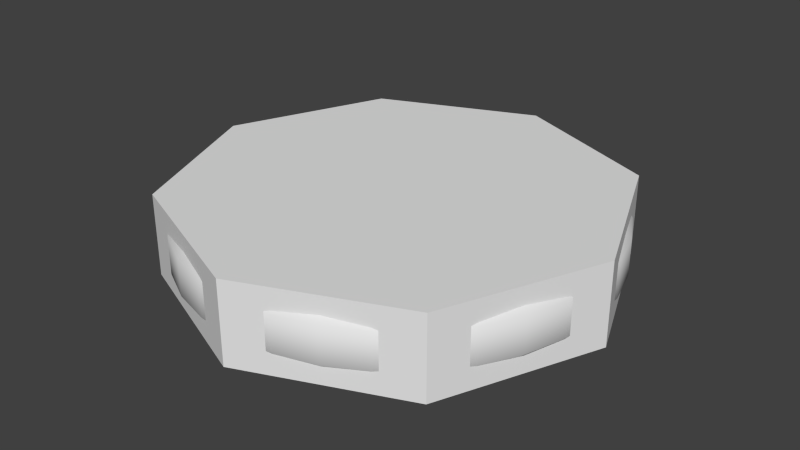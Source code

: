 # Source: tile_circle.blend  (saved by Blender 2.75.0; exported with 4.5.12 LTS)
import bpy
from mathutils import Matrix  # noqa: F401  (used for matrix-valued properties, if any)

bpy.ops.wm.read_factory_settings(use_empty=True)
scene = bpy.context.scene
scene.name = 'Scene'

# ---- collections
col_collection_1 = bpy.data.collections.new('Collection 1'); scene.collection.children.link(col_collection_1)

# ---- world
world_world = bpy.data.worlds.new('World'); scene.world = world_world
world_world.color = (0.05088, 0.05088, 0.05088)
world_world.use_sun_shadow = False
world_world.sun_shadow_jitter_overblur = 0.0
world_world.cycles.sampling_method = 'MANUAL'
world_world.cycles.sample_map_resolution = 256

# ---- meshes
me_cylinder_001 = bpy.data.meshes.new('Cylinder.001')
me_cylinder_001.from_pydata([(2.746e-09, 1.053, -0.1946), (2.746e-09, 1.053, 0.1946), (0.7443, 0.7443, -0.1946), (0.7443, 0.7443, 0.1946), (1.053, -4.641e-08, -0.1946), (1.053, -4.641e-08, 0.1946), (0.7443, -0.7443, -0.1946), (0.7443, -0.7443, 0.1946), (-8.928e-08, -1.053, -0.1946), (-8.928e-08, -1.053, 0.1946), (-0.7443, -0.7443, -0.1946), (-0.7443, -0.7443, 0.1946), (-1.053, 1.216e-08, -0.1946), (-1.053, 1.216e-08, 0.1946), (-0.7443, 0.7443, -0.1946), (-0.7443, 0.7443, 0.1946)], [], [(0, 1, 3, 2), (2, 3, 5, 4), (4, 5, 7, 6), (6, 7, 9, 8), (8, 9, 11, 10), (10, 11, 13, 12), (3, 1, 15, 13, 11, 9, 7, 5), (14, 15, 1, 0), (12, 13, 15, 14), (0, 2, 4, 6, 8, 10, 12, 14)])
me_cylinder_001.use_remesh_preserve_volume = False
me_cylinder_001.use_remesh_preserve_attributes = False
me_cylinder_001.use_mirror_vertex_groups = False
me_cylinder_001.update()
me_cylinder = bpy.data.meshes.new('Cylinder')
me_cylinder.from_pydata([(0.0, 1.0, -0.08702), (0.0, 1.0, 0.08702), (0.1951, 0.9808, -0.08702), (0.1951, 0.9808, 0.08702), (0.3827, 0.9239, -0.08702), (0.3827, 0.9239, 0.08702), (0.5556, 0.8315, -0.08702), (0.5556, 0.8315, 0.08702), (0.7071, 0.7071, -0.08702), (0.7071, 0.7071, 0.08702), (0.8315, 0.5556, -0.08702), (0.8315, 0.5556, 0.08702), (0.9239, 0.3827, -0.08702), (0.9239, 0.3827, 0.08702), (0.9808, 0.1951, -0.08702), (0.9808, 0.1951, 0.08702), (1.0, 7.55e-08, -0.08702), (1.0, 7.55e-08, 0.08702), (0.9808, -0.1951, -0.08702), (0.9808, -0.1951, 0.08702), (0.9239, -0.3827, -0.08702), (0.9239, -0.3827, 0.08702), (0.8315, -0.5556, -0.08702), (0.8315, -0.5556, 0.08702), (0.7071, -0.7071, -0.08702), (0.7071, -0.7071, 0.08702), (0.5556, -0.8315, -0.08702), (0.5556, -0.8315, 0.08702), (0.3827, -0.9239, -0.08702), (0.3827, -0.9239, 0.08702), (0.1951, -0.9808, -0.08702), (0.1951, -0.9808, 0.08702), (-3.258e-07, -1.0, -0.08702), (-3.258e-07, -1.0, 0.08702), (-0.1951, -0.9808, -0.08702), (-0.1951, -0.9808, 0.08702), (-0.3827, -0.9239, -0.08702), (-0.3827, -0.9239, 0.08702), (-0.5556, -0.8315, -0.08702), (-0.5556, -0.8315, 0.08702), (-0.7071, -0.7071, -0.08702), (-0.7071, -0.7071, 0.08702), (-0.8315, -0.5556, -0.08702), (-0.8315, -0.5556, 0.08702), (-0.9239, -0.3827, -0.08702), (-0.9239, -0.3827, 0.08702), (-0.9808, -0.1951, -0.08702), (-0.9808, -0.1951, 0.08702), (-1.0, 9.656e-07, -0.08702), (-1.0, 9.656e-07, 0.08702), (-0.9808, 0.1951, -0.08702), (-0.9808, 0.1951, 0.08702), (-0.9239, 0.3827, -0.08702), (-0.9239, 0.3827, 0.08702), (-0.8315, 0.5556, -0.08702), (-0.8315, 0.5556, 0.08702), (-0.7071, 0.7071, -0.08702), (-0.7071, 0.7071, 0.08702), (-0.5556, 0.8315, -0.08702), (-0.5556, 0.8315, 0.08702), (-0.3827, 0.9239, -0.08702), (-0.3827, 0.9239, 0.08702), (-0.1951, 0.9808, -0.08702), (-0.1951, 0.9808, 0.08702), (4.098e-09, 0.9235, -0.1546), (0.1802, 0.9057, -0.1546), (0.1802, 0.9057, 0.1546), (4.098e-09, 0.9235, 0.1546), (0.3534, 0.8532, -0.1546), (0.3534, 0.8532, 0.1546), (0.5131, 0.7678, -0.1546), (0.5131, 0.7678, 0.1546), (0.653, 0.653, -0.1546), (0.653, 0.653, 0.1546), (0.7678, 0.5131, -0.1546), (0.7678, 0.5131, 0.1546), (0.8532, 0.3534, -0.1546), (0.8532, 0.3534, 0.1546), (0.9057, 0.1802, -0.1546), (0.9057, 0.1802, 0.1546), (0.9235, 9.41e-08, -0.1546), (0.9235, 9.41e-08, 0.1546), (0.9057, -0.1802, -0.1546), (0.9057, -0.1802, 0.1546), (0.8532, -0.3534, -0.1546), (0.8532, -0.3534, 0.1546), (0.7678, -0.5131, -0.1546), (0.7678, -0.5131, 0.1546), (0.653, -0.653, -0.1546), (0.653, -0.653, 0.1546), (0.5131, -0.7678, -0.1546), (0.5131, -0.7678, 0.1546), (0.3534, -0.8532, -0.1546), (0.3534, -0.8532, 0.1546), (0.1802, -0.9057, -0.1546), (0.1802, -0.9057, 0.1546), (-2.968e-07, -0.9235, -0.1546), (-2.968e-07, -0.9235, 0.1546), (-0.1802, -0.9057, -0.1546), (-0.1802, -0.9057, 0.1546), (-0.3534, -0.8532, -0.1546), (-0.3534, -0.8532, 0.1546), (-0.5131, -0.7678, -0.1546), (-0.5131, -0.7678, 0.1546), (-0.653, -0.653, -0.1546), (-0.653, -0.653, 0.1546), (-0.7678, -0.5131, -0.1546), (-0.7678, -0.5131, 0.1546), (-0.8532, -0.3534, -0.1546), (-0.8532, -0.3534, 0.1546), (-0.9057, -0.1802, -0.1546), (-0.9057, -0.1802, 0.1546), (-0.9235, 9.161e-07, -0.1546), (-0.9235, 9.161e-07, 0.1546), (-0.9057, 0.1802, -0.1546), (-0.9057, 0.1802, 0.1546), (-0.8532, 0.3534, -0.1546), (-0.8532, 0.3534, 0.1546), (-0.7678, 0.5131, -0.1546), (-0.7678, 0.5131, 0.1546), (-0.653, 0.653, -0.1546), (-0.653, 0.653, 0.1546), (-0.5131, 0.7678, -0.1546), (-0.5131, 0.7678, 0.1546), (-0.3534, 0.8532, -0.1546), (-0.3534, 0.8532, 0.1546), (-0.1802, 0.9057, -0.1546), (-0.1802, 0.9057, 0.1546), (2.025e-08, 0.8341, -0.1921), (0.1627, 0.818, -0.1921), (0.1627, 0.818, 0.1921), (2.025e-08, 0.8341, 0.1921), (0.3192, 0.7706, -0.1921), (0.3192, 0.7706, 0.1921), (0.4634, 0.6935, -0.1921), (0.4634, 0.6935, 0.1921), (0.5898, 0.5898, -0.1921), (0.5898, 0.5898, 0.1921), (0.6935, 0.4634, -0.1921), (0.6935, 0.4634, 0.1921), (0.7706, 0.3192, -0.1921), (0.7706, 0.3192, 0.1921), (0.818, 0.1627, -0.1921), (0.818, 0.1627, 0.1921), (0.8341, 1.133e-07, -0.1921), (0.8341, 1.133e-07, 0.1921), (0.818, -0.1627, -0.1921), (0.818, -0.1627, 0.1921), (0.7706, -0.3192, -0.1921), (0.7706, -0.3192, 0.1921), (0.6935, -0.4634, -0.1921), (0.6935, -0.4634, 0.1921), (0.5898, -0.5898, -0.1921), (0.5898, -0.5898, 0.1921), (0.4634, -0.6935, -0.1921), (0.4634, -0.6935, 0.1921), (0.3192, -0.7706, -0.1921), (0.3192, -0.7706, 0.1921), (0.1627, -0.818, -0.1921), (0.1627, -0.818, 0.1921), (-2.515e-07, -0.8341, -0.1921), (-2.515e-07, -0.8341, 0.1921), (-0.1627, -0.818, -0.1921), (-0.1627, -0.818, 0.1921), (-0.3192, -0.7706, -0.1921), (-0.3192, -0.7706, 0.1921), (-0.4634, -0.6935, -0.1921), (-0.4634, -0.6935, 0.1921), (-0.5898, -0.5898, -0.1921), (-0.5898, -0.5898, 0.1921), (-0.6935, -0.4634, -0.1921), (-0.6935, -0.4634, 0.1921), (-0.7706, -0.3192, -0.1921), (-0.7706, -0.3192, 0.1921), (-0.818, -0.1627, -0.1921), (-0.818, -0.1627, 0.1921), (-0.8341, 8.557e-07, -0.1921), (-0.8341, 8.557e-07, 0.1921), (-0.818, 0.1627, -0.1921), (-0.818, 0.1627, 0.1921), (-0.7706, 0.3192, -0.1921), (-0.7706, 0.3192, 0.1921), (-0.6935, 0.4634, -0.1921), (-0.6935, 0.4634, 0.1921), (-0.5898, 0.5898, -0.1921), (-0.5898, 0.5898, 0.1921), (-0.4634, 0.6935, -0.1921), (-0.4634, 0.6935, 0.1921), (-0.3192, 0.7706, -0.1921), (-0.3192, 0.7706, 0.1921), (-0.1627, 0.818, -0.1921), (-0.1627, 0.818, 0.1921)], [], [(0, 1, 3, 2), (2, 3, 5, 4), (4, 5, 7, 6), (6, 7, 9, 8), (8, 9, 11, 10), (10, 11, 13, 12), (12, 13, 15, 14), (14, 15, 17, 16), (16, 17, 19, 18), (18, 19, 21, 20), (20, 21, 23, 22), (22, 23, 25, 24), (24, 25, 27, 26), (26, 27, 29, 28), (28, 29, 31, 30), (30, 31, 33, 32), (32, 33, 35, 34), (34, 35, 37, 36), (36, 37, 39, 38), (38, 39, 41, 40), (40, 41, 43, 42), (42, 43, 45, 44), (44, 45, 47, 46), (46, 47, 49, 48), (48, 49, 51, 50), (50, 51, 53, 52), (52, 53, 55, 54), (54, 55, 57, 56), (56, 57, 59, 58), (58, 59, 61, 60), (51, 49, 113, 115), (62, 63, 1, 0), (60, 61, 63, 62), (33, 31, 95, 97), (94, 96, 160, 158), (120, 122, 186, 184), (14, 16, 80, 78), (32, 34, 98, 96), (17, 15, 79, 81), (50, 52, 116, 114), (35, 33, 97, 99), (53, 51, 115, 117), (16, 18, 82, 80), (34, 36, 100, 98), (19, 17, 81, 83), (0, 2, 65, 64), (52, 54, 118, 116), (37, 35, 99, 101), (3, 1, 67, 66), (55, 53, 117, 119), (18, 20, 84, 82), (36, 38, 102, 100), (21, 19, 83, 85), (54, 56, 120, 118), (39, 37, 101, 103), (2, 4, 68, 65), (57, 55, 119, 121), (20, 22, 86, 84), (5, 3, 66, 69), (38, 40, 104, 102), (23, 21, 85, 87), (56, 58, 122, 120), (41, 39, 103, 105), (4, 6, 70, 68), (59, 57, 121, 123), (22, 24, 88, 86), (7, 5, 69, 71), (40, 42, 106, 104), (25, 23, 87, 89), (58, 60, 124, 122), (43, 41, 105, 107), (6, 8, 72, 70), (61, 59, 123, 125), (24, 26, 90, 88), (9, 7, 71, 73), (42, 44, 108, 106), (27, 25, 89, 91), (60, 62, 126, 124), (45, 43, 107, 109), (8, 10, 74, 72), (63, 61, 125, 127), (26, 28, 92, 90), (11, 9, 73, 75), (44, 46, 110, 108), (29, 27, 91, 93), (62, 0, 64, 126), (47, 45, 109, 111), (10, 12, 76, 74), (1, 63, 127, 67), (28, 30, 94, 92), (13, 11, 75, 77), (46, 48, 112, 110), (31, 29, 93, 95), (49, 47, 111, 113), (12, 14, 78, 76), (30, 32, 96, 94), (15, 13, 77, 79), (48, 50, 114, 112), (130, 131, 191, 189, 187, 185, 183, 181, 179, 177, 175, 173, 171, 169, 167, 165, 163, 161, 159, 157, 155, 153, 151, 149, 147, 145, 143, 141, 139, 137, 135, 133), (128, 129, 132, 134, 136, 138, 140, 142, 144, 146, 148, 150, 152, 154, 156, 158, 160, 162, 164, 166, 168, 170, 172, 174, 176, 178, 180, 182, 184, 186, 188, 190), (68, 70, 134, 132), (123, 121, 185, 187), (97, 95, 159, 161), (71, 69, 133, 135), (122, 124, 188, 186), (96, 98, 162, 160), (70, 72, 136, 134), (125, 123, 187, 189), (99, 97, 161, 163), (73, 71, 135, 137), (124, 126, 190, 188), (98, 100, 164, 162), (72, 74, 138, 136), (127, 125, 189, 191), (101, 99, 163, 165), (75, 73, 137, 139), (126, 64, 128, 190), (100, 102, 166, 164), (74, 76, 140, 138), (67, 127, 191, 131), (103, 101, 165, 167), (77, 75, 139, 141), (102, 104, 168, 166), (76, 78, 142, 140), (105, 103, 167, 169), (79, 77, 141, 143), (104, 106, 170, 168), (78, 80, 144, 142), (107, 105, 169, 171), (81, 79, 143, 145), (106, 108, 172, 170), (80, 82, 146, 144), (109, 107, 171, 173), (83, 81, 145, 147), (108, 110, 174, 172), (82, 84, 148, 146), (111, 109, 173, 175), (85, 83, 147, 149), (110, 112, 176, 174), (84, 86, 150, 148), (113, 111, 175, 177), (87, 85, 149, 151), (112, 114, 178, 176), (86, 88, 152, 150), (115, 113, 177, 179), (89, 87, 151, 153), (114, 116, 180, 178), (88, 90, 154, 152), (117, 115, 179, 181), (91, 89, 153, 155), (116, 118, 182, 180), (90, 92, 156, 154), (64, 65, 129, 128), (119, 117, 181, 183), (93, 91, 155, 157), (66, 67, 131, 130), (118, 120, 184, 182), (92, 94, 158, 156), (65, 68, 132, 129), (121, 119, 183, 185), (95, 93, 157, 159), (69, 66, 130, 133)])
me_cylinder.polygons.foreach_set('use_smooth', [True] * 162)
_uv = me_cylinder.uv_layers.new(name='UVMap')
_uv.uv.foreach_set('vector', [0.1482, 0.07023, 0.1294, 0.03518, 0.1741, 0.01647, 0.1858, 0.05449, 0.1858, 0.05449, 0.1741, 0.01647, 0.2216, 0.006788, 0.2256, 0.04634, 0.2256, 0.04634, 0.2216, 0.006788, 0.2701, 0.006531, 0.2663, 0.04611, 0.2663, 0.04611, 0.2701, 0.006531, 0.3177, 0.01573, 0.3063, 0.05382, 0.3063, 0.05382, 0.3177, 0.01573, 0.3626, 0.03402, 0.344, 0.06917, 0.344, 0.06917, 0.3626, 0.03402, 0.403, 0.06069, 0.378, 0.09157, 0.378, 0.09157, 0.403, 0.06069, 0.4376, 0.0947, 0.407, 0.1202, 0.407, 0.1202, 0.4376, 0.0947, 0.465, 0.1347, 0.4299, 0.1539, 0.4299, 0.1539, 0.465, 0.1347, 0.4843, 0.1795, 0.4459, 0.1915, 0.4459, 0.1915, 0.4843, 0.1795, 0.4947, 0.2277, 0.4545, 0.2315, 0.4545, 0.2315, 0.4947, 0.2277, 0.4947, 0.2775, 0.4547, 0.2732, 0.4547, 0.2732, 0.4947, 0.2775, 0.4845, 0.3255, 0.4462, 0.3134, 0.4462, 0.3134, 0.4845, 0.3255, 0.4655, 0.3702, 0.4304, 0.3511, 0.4304, 0.3511, 0.4655, 0.3702, 0.4383, 0.4103, 0.4077, 0.3849, 0.4077, 0.3849, 0.4383, 0.4103, 0.4039, 0.4445, 0.3788, 0.4136, 0.3788, 0.4136, 0.4039, 0.4445, 0.3636, 0.4714, 0.3449, 0.4362, 0.3449, 0.4362, 0.3636, 0.4714, 0.3188, 0.49, 0.3073, 0.4519, 0.3073, 0.4519, 0.3188, 0.49, 0.2713, 0.4995, 0.2674, 0.4599, 0.2674, 0.4599, 0.2713, 0.4995, 0.2227, 0.4996, 0.2266, 0.46, 0.2266, 0.46, 0.2227, 0.4996, 0.1751, 0.4902, 0.1866, 0.4521, 0.1866, 0.4521, 0.1751, 0.4902, 0.1302, 0.4717, 0.149, 0.4366, 0.149, 0.4366, 0.1302, 0.4717, 0.08978, 0.4448, 0.115, 0.414, 0.115, 0.414, 0.08978, 0.4448, 0.05537, 0.4106, 0.08615, 0.3853, 0.08615, 0.3853, 0.05537, 0.4106, 0.02832, 0.3702, 0.06344, 0.3515, 0.06344, 0.3515, 0.02832, 0.3702, 0.009671, 0.3254, 0.04777, 0.3139, 0.04777, 0.3139, 0.009671, 0.3254, 0.0001309, 0.2778, 0.03975, 0.2739, 0.03975, 0.2739, 0.0001309, 0.2778, 7.107e-05, 0.2293, 0.03968, 0.2332, 0.03968, 0.2332, 7.107e-05, 0.2293, 0.009491, 0.1817, 0.04756, 0.1933, 0.04756, 0.1933, 0.009491, 0.1817, 0.02802, 0.1368, 0.06309, 0.1556, 0.06309, 0.1556, 0.02802, 0.1368, 0.05494, 0.0965, 0.08566, 0.1218, 0.9903, 0.3263, 0.9713, 0.3723, 0.9487, 0.3603, 0.9658, 0.319, 0.1144, 0.09293, 0.08919, 0.06218, 0.1294, 0.03518, 0.1482, 0.07023, 0.08566, 0.1218, 0.05494, 0.0965, 0.08919, 0.06218, 0.1144, 0.09293, 0.6279, 0.4765, 0.5865, 0.4489, 0.6027, 0.429, 0.6399, 0.4539, 0.3649, 0.3969, 0.3346, 0.4171, 0.3254, 0.4, 0.3526, 0.3818, 0.06839, 0.1994, 0.08231, 0.1657, 0.09951, 0.1749, 0.08704, 0.205, 0.4064, 0.1206, 0.4293, 0.1542, 0.4109, 0.1645, 0.3904, 0.1342, 0.3446, 0.4356, 0.3071, 0.4512, 0.3009, 0.4311, 0.3346, 0.4171, 0.5234, 0.1329, 0.5511, 0.09153, 0.5709, 0.1077, 0.5461, 0.1449, 0.04846, 0.3137, 0.04046, 0.2739, 0.06134, 0.2716, 0.0685, 0.3074, 0.6739, 0.4956, 0.6279, 0.4765, 0.6399, 0.4539, 0.6812, 0.471, 0.9999, 0.2775, 0.9903, 0.3263, 0.9658, 0.319, 0.9744, 0.2752, 0.4293, 0.1542, 0.4452, 0.1917, 0.4253, 0.1982, 0.4109, 0.1645, 0.3071, 0.4512, 0.2673, 0.4592, 0.2651, 0.4383, 0.3009, 0.4311, 0.5044, 0.1789, 0.5234, 0.1329, 0.5461, 0.1449, 0.529, 0.1863, 0.1486, 0.07087, 0.186, 0.05518, 0.1923, 0.0752, 0.1586, 0.0893, 0.04046, 0.2739, 0.04039, 0.2333, 0.0613, 0.2352, 0.06134, 0.2716, 0.7227, 0.5053, 0.6739, 0.4956, 0.6812, 0.471, 0.7251, 0.4797, 0.8209, 0.009902, 0.8668, 0.02901, 0.8547, 0.05162, 0.8135, 0.03442, 0.9998, 0.2278, 0.9999, 0.2775, 0.9744, 0.2752, 0.9744, 0.2305, 0.4452, 0.1917, 0.4545, 0.2315, 0.4331, 0.2341, 0.4253, 0.1982, 0.2673, 0.4592, 0.2267, 0.4592, 0.2286, 0.4383, 0.2651, 0.4383, 0.4947, 0.2277, 0.5044, 0.1789, 0.529, 0.1863, 0.5202, 0.2301, 0.04039, 0.2333, 0.04825, 0.1935, 0.06839, 0.1994, 0.0613, 0.2352, 0.7725, 0.5053, 0.7227, 0.5053, 0.7251, 0.4797, 0.7699, 0.4798, 0.186, 0.05518, 0.2257, 0.04706, 0.228, 0.06791, 0.1923, 0.0752, 0.99, 0.1791, 0.9998, 0.2278, 0.9744, 0.2305, 0.9656, 0.1866, 0.4545, 0.2315, 0.4547, 0.2732, 0.4332, 0.2711, 0.4331, 0.2341, 0.7721, 0.0001293, 0.8209, 0.009902, 0.8135, 0.03442, 0.7696, 0.02562, 0.2267, 0.4592, 0.1869, 0.4514, 0.1928, 0.4312, 0.2286, 0.4383, 0.4947, 0.2775, 0.4947, 0.2277, 0.5202, 0.2301, 0.5202, 0.2749, 0.04825, 0.1935, 0.06372, 0.156, 0.08231, 0.1657, 0.06839, 0.1994, 0.8213, 0.4956, 0.7725, 0.5053, 0.7699, 0.4798, 0.8138, 0.4711, 0.2257, 0.04706, 0.2662, 0.04682, 0.2645, 0.06773, 0.228, 0.06791, 0.9709, 0.1332, 0.99, 0.1791, 0.9656, 0.1866, 0.9484, 0.1454, 0.4547, 0.2732, 0.4455, 0.3132, 0.4255, 0.3071, 0.4332, 0.2711, 0.7224, 7.107e-05, 0.7721, 0.0001293, 0.7696, 0.02562, 0.7249, 0.02556, 0.1869, 0.4514, 0.1493, 0.436, 0.159, 0.4173, 0.1928, 0.4312, 0.5045, 0.3263, 0.4947, 0.2775, 0.5202, 0.2749, 0.529, 0.3188, 0.06372, 0.156, 0.08622, 0.1222, 0.1026, 0.1354, 0.08231, 0.1657, 0.8672, 0.4765, 0.8213, 0.4956, 0.8138, 0.4711, 0.8551, 0.454, 0.2662, 0.04682, 0.3061, 0.0545, 0.3002, 0.07466, 0.2645, 0.06773, 0.9433, 0.09185, 0.9709, 0.1332, 0.9484, 0.1454, 0.9235, 0.1082, 0.4455, 0.3132, 0.4298, 0.3508, 0.4113, 0.3408, 0.4255, 0.3071, 0.6736, 0.00973, 0.7224, 7.107e-05, 0.7249, 0.02556, 0.6811, 0.03423, 0.1493, 0.436, 0.1155, 0.4135, 0.1287, 0.3971, 0.159, 0.4173, 0.5235, 0.3723, 0.5045, 0.3263, 0.529, 0.3188, 0.5461, 0.3601, 0.08622, 0.1222, 0.1149, 0.09349, 0.1283, 0.1096, 0.1026, 0.1354, 0.9086, 0.4489, 0.8672, 0.4765, 0.8551, 0.454, 0.8923, 0.4291, 0.3061, 0.0545, 0.3436, 0.0698, 0.334, 0.08844, 0.3002, 0.07466, 0.9081, 0.05669, 0.9433, 0.09185, 0.9235, 0.1082, 0.8919, 0.07654, 0.4298, 0.3508, 0.4071, 0.3844, 0.3908, 0.3711, 0.4113, 0.3408, 0.6276, 0.02873, 0.6736, 0.00973, 0.6811, 0.03423, 0.6398, 0.0513, 0.1155, 0.4135, 0.08671, 0.3848, 0.1028, 0.3714, 0.1287, 0.3971, 0.5512, 0.4137, 0.5235, 0.3723, 0.5461, 0.3601, 0.571, 0.3974, 0.1149, 0.09349, 0.1486, 0.07087, 0.1586, 0.0893, 0.1283, 0.1096, 0.9437, 0.4137, 0.9086, 0.4489, 0.8923, 0.4291, 0.9239, 0.3975, 0.3436, 0.0698, 0.3775, 0.09213, 0.3644, 0.1085, 0.334, 0.08844, 0.8668, 0.02901, 0.9081, 0.05669, 0.8919, 0.07654, 0.8547, 0.05162, 0.4071, 0.3844, 0.3784, 0.4131, 0.3649, 0.3969, 0.3908, 0.3711, 0.5863, 0.05636, 0.6276, 0.02873, 0.6398, 0.0513, 0.6026, 0.07612, 0.08671, 0.3848, 0.06408, 0.3511, 0.08251, 0.3411, 0.1028, 0.3714, 0.5865, 0.4489, 0.5512, 0.4137, 0.571, 0.3974, 0.6027, 0.429, 0.9713, 0.3723, 0.9437, 0.4137, 0.9239, 0.3975, 0.9487, 0.3603, 0.3775, 0.09213, 0.4064, 0.1206, 0.3904, 0.1342, 0.3644, 0.1085, 0.3784, 0.4131, 0.3446, 0.4356, 0.3346, 0.4171, 0.3649, 0.3969, 0.5511, 0.09153, 0.5863, 0.05636, 0.6026, 0.07612, 0.5709, 0.1077, 0.06408, 0.3511, 0.04846, 0.3137, 0.0685, 0.3074, 0.08251, 0.3411, 0.8065, 0.05728, 0.8435, 0.07269, 0.8767, 0.09504, 0.9051, 0.1234, 0.9274, 0.1567, 0.9427, 0.1937, 0.9506, 0.2329, 0.9507, 0.2729, 0.9429, 0.3121, 0.9276, 0.3491, 0.9054, 0.3824, 0.8771, 0.4107, 0.8438, 0.4329, 0.8068, 0.4482, 0.7675, 0.456, 0.7274, 0.4559, 0.6881, 0.4481, 0.6511, 0.4328, 0.6178, 0.4105, 0.5895, 0.3821, 0.5672, 0.3488, 0.5518, 0.3118, 0.544, 0.2725, 0.544, 0.2324, 0.5518, 0.1931, 0.5672, 0.1561, 0.5894, 0.1229, 0.6178, 0.09456, 0.6511, 0.07235, 0.688, 0.05707, 0.7273, 0.04932, 0.7673, 0.04939, 0.1679, 0.1065, 0.1981, 0.09381, 0.2301, 0.08727, 0.2627, 0.08711, 0.2947, 0.09333, 0.3249, 0.1057, 0.3521, 0.1237, 0.3754, 0.1467, 0.3938, 0.1739, 0.4066, 0.2041, 0.4134, 0.2363, 0.4135, 0.2691, 0.4068, 0.3013, 0.3941, 0.3316, 0.3758, 0.3587, 0.3526, 0.3818, 0.3254, 0.4, 0.2952, 0.4125, 0.2631, 0.4189, 0.2304, 0.4189, 0.1984, 0.4126, 0.1682, 0.4001, 0.141, 0.382, 0.1178, 0.3589, 0.09966, 0.3318, 0.08713, 0.3017, 0.08072, 0.2697, 0.08069, 0.237, 0.08704, 0.205, 0.09951, 0.1749, 0.1176, 0.1477, 0.1407, 0.1246, 0.228, 0.06791, 0.2645, 0.06773, 0.2627, 0.08711, 0.2301, 0.08727, 0.9484, 0.1454, 0.9656, 0.1866, 0.9427, 0.1937, 0.9274, 0.1567, 0.6399, 0.4539, 0.6027, 0.429, 0.6178, 0.4105, 0.6511, 0.4328, 0.7249, 0.02556, 0.7696, 0.02562, 0.7673, 0.04939, 0.7273, 0.04932, 0.08231, 0.1657, 0.1026, 0.1354, 0.1176, 0.1477, 0.09951, 0.1749, 0.3346, 0.4171, 0.3009, 0.4311, 0.2952, 0.4125, 0.3254, 0.4, 0.2645, 0.06773, 0.3002, 0.07466, 0.2947, 0.09333, 0.2627, 0.08711, 0.9235, 0.1082, 0.9484, 0.1454, 0.9274, 0.1567, 0.9051, 0.1234, 0.6812, 0.471, 0.6399, 0.4539, 0.6511, 0.4328, 0.6881, 0.4481, 0.6811, 0.03423, 0.7249, 0.02556, 0.7273, 0.04932, 0.688, 0.05707, 0.1026, 0.1354, 0.1283, 0.1096, 0.1407, 0.1246, 0.1176, 0.1477, 0.3009, 0.4311, 0.2651, 0.4383, 0.2631, 0.4189, 0.2952, 0.4125, 0.3002, 0.07466, 0.334, 0.08844, 0.3249, 0.1057, 0.2947, 0.09333, 0.8919, 0.07654, 0.9235, 0.1082, 0.9051, 0.1234, 0.8767, 0.09504, 0.7251, 0.4797, 0.6812, 0.471, 0.6881, 0.4481, 0.7274, 0.4559, 0.6398, 0.0513, 0.6811, 0.03423, 0.688, 0.05707, 0.6511, 0.07235, 0.1283, 0.1096, 0.1586, 0.0893, 0.1679, 0.1065, 0.1407, 0.1246, 0.2651, 0.4383, 0.2286, 0.4383, 0.2304, 0.4189, 0.2631, 0.4189, 0.334, 0.08844, 0.3644, 0.1085, 0.3521, 0.1237, 0.3249, 0.1057, 0.8547, 0.05162, 0.8919, 0.07654, 0.8767, 0.09504, 0.8435, 0.07269, 0.7699, 0.4798, 0.7251, 0.4797, 0.7274, 0.4559, 0.7675, 0.456, 0.6026, 0.07612, 0.6398, 0.0513, 0.6511, 0.07235, 0.6178, 0.09456, 0.2286, 0.4383, 0.1928, 0.4312, 0.1984, 0.4126, 0.2304, 0.4189, 0.3644, 0.1085, 0.3904, 0.1342, 0.3754, 0.1467, 0.3521, 0.1237, 0.8138, 0.4711, 0.7699, 0.4798, 0.7675, 0.456, 0.8068, 0.4482, 0.5709, 0.1077, 0.6026, 0.07612, 0.6178, 0.09456, 0.5894, 0.1229, 0.1928, 0.4312, 0.159, 0.4173, 0.1682, 0.4001, 0.1984, 0.4126, 0.3904, 0.1342, 0.4109, 0.1645, 0.3938, 0.1739, 0.3754, 0.1467, 0.8551, 0.454, 0.8138, 0.4711, 0.8068, 0.4482, 0.8438, 0.4329, 0.5461, 0.1449, 0.5709, 0.1077, 0.5894, 0.1229, 0.5672, 0.1561, 0.159, 0.4173, 0.1287, 0.3971, 0.141, 0.382, 0.1682, 0.4001, 0.4109, 0.1645, 0.4253, 0.1982, 0.4066, 0.2041, 0.3938, 0.1739, 0.8923, 0.4291, 0.8551, 0.454, 0.8438, 0.4329, 0.8771, 0.4107, 0.529, 0.1863, 0.5461, 0.1449, 0.5672, 0.1561, 0.5518, 0.1931, 0.1287, 0.3971, 0.1028, 0.3714, 0.1178, 0.3589, 0.141, 0.382, 0.4253, 0.1982, 0.4331, 0.2341, 0.4134, 0.2363, 0.4066, 0.2041, 0.9239, 0.3975, 0.8923, 0.4291, 0.8771, 0.4107, 0.9054, 0.3824, 0.5202, 0.2301, 0.529, 0.1863, 0.5518, 0.1931, 0.544, 0.2324, 0.1028, 0.3714, 0.08251, 0.3411, 0.09966, 0.3318, 0.1178, 0.3589, 0.4331, 0.2341, 0.4332, 0.2711, 0.4135, 0.2691, 0.4134, 0.2363, 0.9487, 0.3603, 0.9239, 0.3975, 0.9054, 0.3824, 0.9276, 0.3491, 0.5202, 0.2749, 0.5202, 0.2301, 0.544, 0.2324, 0.544, 0.2725, 0.08251, 0.3411, 0.0685, 0.3074, 0.08713, 0.3017, 0.09966, 0.3318, 0.4332, 0.2711, 0.4255, 0.3071, 0.4068, 0.3013, 0.4135, 0.2691, 0.9658, 0.319, 0.9487, 0.3603, 0.9276, 0.3491, 0.9429, 0.3121, 0.529, 0.3188, 0.5202, 0.2749, 0.544, 0.2725, 0.5518, 0.3118, 0.0685, 0.3074, 0.06134, 0.2716, 0.08072, 0.2697, 0.08713, 0.3017, 0.4255, 0.3071, 0.4113, 0.3408, 0.3941, 0.3316, 0.4068, 0.3013, 0.9744, 0.2752, 0.9658, 0.319, 0.9429, 0.3121, 0.9507, 0.2729, 0.5461, 0.3601, 0.529, 0.3188, 0.5518, 0.3118, 0.5672, 0.3488, 0.06134, 0.2716, 0.0613, 0.2352, 0.08069, 0.237, 0.08072, 0.2697, 0.4113, 0.3408, 0.3908, 0.3711, 0.3758, 0.3587, 0.3941, 0.3316, 0.1586, 0.0893, 0.1923, 0.0752, 0.1981, 0.09381, 0.1679, 0.1065, 0.9744, 0.2305, 0.9744, 0.2752, 0.9507, 0.2729, 0.9506, 0.2329, 0.571, 0.3974, 0.5461, 0.3601, 0.5672, 0.3488, 0.5895, 0.3821, 0.8135, 0.03442, 0.8547, 0.05162, 0.8435, 0.07269, 0.8065, 0.05728, 0.0613, 0.2352, 0.06839, 0.1994, 0.08704, 0.205, 0.08069, 0.237, 0.3908, 0.3711, 0.3649, 0.3969, 0.3526, 0.3818, 0.3758, 0.3587, 0.1923, 0.0752, 0.228, 0.06791, 0.2301, 0.08727, 0.1981, 0.09381, 0.9656, 0.1866, 0.9744, 0.2305, 0.9506, 0.2329, 0.9427, 0.1937, 0.6027, 0.429, 0.571, 0.3974, 0.5895, 0.3821, 0.6178, 0.4105, 0.7696, 0.02562, 0.8135, 0.03442, 0.8065, 0.05728, 0.7673, 0.04939])
me_cylinder.use_remesh_preserve_volume = False
me_cylinder.use_remesh_preserve_attributes = False
me_cylinder.use_mirror_vertex_groups = False
me_cylinder.update()

# ---- objects
ob_cylinder_001 = bpy.data.objects.new('Cylinder.001', me_cylinder_001)
ob_cylinder = bpy.data.objects.new('Cylinder', me_cylinder)

# ---- transforms, parenting, visibility, modifiers, constraints
ob_cylinder_001.location = (0.0, 0.0, 0.0)
ob_cylinder_001.lineart.crease_threshold = 0.0
ob_cylinder.location = (0.0, 0.0, 0.0)
ob_cylinder.lineart.crease_threshold = 0.0

# ---- collection membership
col_collection_1.objects.link(ob_cylinder_001)
col_collection_1.objects.link(ob_cylinder)

# ---- scene / render settings (as saved in the file)
scene.frame_start = 1; scene.frame_end = 250; scene.frame_set(1)
scene.render.engine = 'BLENDER_EEVEE_NEXT'
scene.render.resolution_percentage = 50
scene.render.dither_intensity = 0.0
scene.cycles.use_denoising = False
scene.cycles.samples = 10
scene.cycles.sampling_pattern = 'TABULATED_SOBOL'
scene.cycles.light_sampling_threshold = 0.0
scene.cycles.use_adaptive_sampling = False
scene.cycles.use_light_tree = False
scene.cycles.blur_glossy = 0.0
scene.cycles.pixel_filter_type = 'GAUSSIAN'
scene.cycles.sample_clamp_indirect = 0.0
scene.view_settings.view_transform = 'Standard'
bpy.context.view_layer.update()

# ---- added for rendering (the .blend has no active camera and no usable light): camera, sun
cam_auto = bpy.data.cameras.new('AutoCamera')
cam_auto.lens = 50.0
cam_auto.sensor_width = 36.0
cam_auto.clip_end = 1000.0
ob_auto_camera = bpy.data.objects.new('AutoCamera', cam_auto)
scene.collection.objects.link(ob_auto_camera)
ob_auto_camera.location = (2.77815, -3.33378, 2.22252)
ob_auto_camera.rotation_euler = (1.09748, -7.21219e-08, 0.694738)
scene.camera = ob_auto_camera
light_auto_sun = bpy.data.lights.new('AutoSun', 'SUN')
light_auto_sun.energy = 3.0
light_auto_sun.angle = 0.0523599
ob_auto_sun = bpy.data.objects.new('AutoSun', light_auto_sun)
scene.collection.objects.link(ob_auto_sun)
ob_auto_sun.rotation_euler = (0.872665, 0.174533, 0.523599)
bpy.context.view_layer.update()
